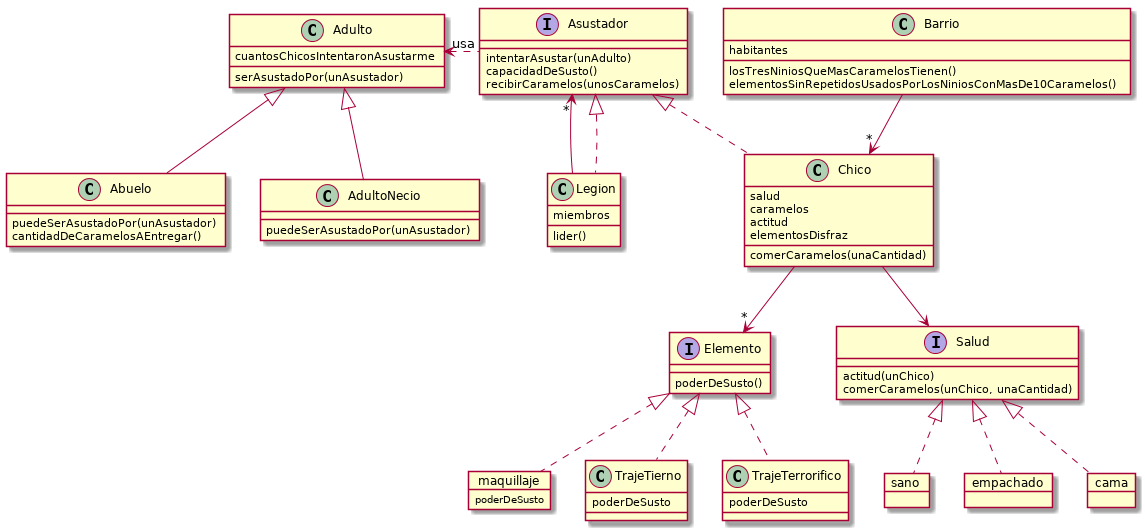

The diagram above was rendered by PlantUML. Its source (embedded in the PNG):
@startuml
interface Asustador {
  intentarAsustar(unAdulto)
  capacidadDeSusto()
  recibirCaramelos(unosCaramelos)
}

class Legion {
  miembros
  
  lider()
}

class Chico {
  salud
  caramelos
  actitud
  elementosDisfraz
  
  comerCaramelos(unaCantidad)
}

interface Elemento {
  poderDeSusto()
}

object maquillaje {
  poderDeSusto
}

class TrajeTierno {
  poderDeSusto
}

class TrajeTerrorifico {
  poderDeSusto
}

interface Salud {
  actitud(unChico)
  comerCaramelos(unChico, unaCantidad)
}

object sano {
}

object empachado {
}

object cama {
}

class Adulto {
  cuantosChicosIntentaronAsustarme
  
  serAsustadoPor(unAsustador)
}

class Abuelo {
  puedeSerAsustadoPor(unAsustador)
  cantidadDeCaramelosAEntregar()
}

class AdultoNecio {
  puedeSerAsustadoPor(unAsustador)
}

class Barrio {
  habitantes
  
  losTresNiniosQueMasCaramelosTienen()
  elementosSinRepetidosUsadosPorLosNiniosConMasDe10Caramelos()
}


Asustador "*" <-- Legion
Asustador <|.. Legion
Asustador <|.. Chico

Chico --> "*" Elemento
Elemento <|.. maquillaje
Elemento <|.. TrajeTierno
Elemento <|.. TrajeTerrorifico

Chico --> Salud
Salud <|.. sano
Salud <|.. empachado
Salud <|.. cama

Adulto "usa" <. Asustador
Adulto <|-- Abuelo
Adulto <|-- AdultoNecio

Barrio --> "*" Chico
@enduml